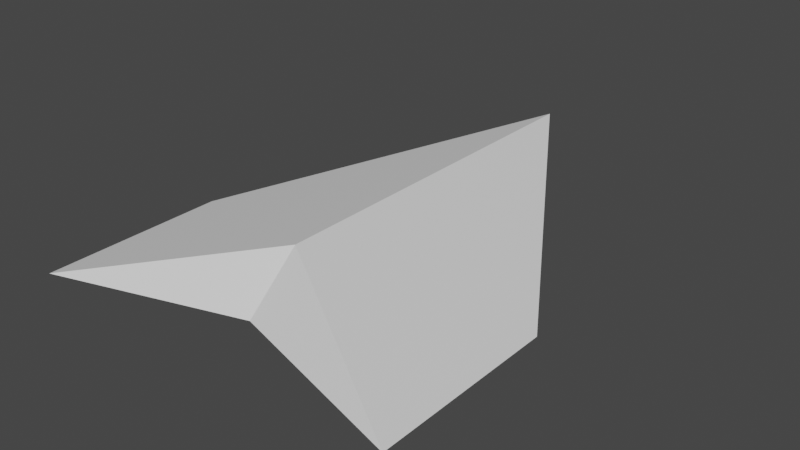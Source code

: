 # Source: TempShip.blend  (saved by Blender 3.5.10; exported with 4.5.12 LTS)
import bpy
from mathutils import Matrix  # noqa: F401  (used for matrix-valued properties, if any)

bpy.ops.wm.read_factory_settings(use_empty=True)
scene = bpy.context.scene
scene.name = 'Scene'

# ---- collections
col_collection = bpy.data.collections.new('Collection'); scene.collection.children.link(col_collection)

# ---- materials (node trees are filled in below, after node groups)
mat_material = bpy.data.materials.new('Material')
mat_material.alpha_threshold = 0.0
mat_material.use_transparent_shadow = False
mat_material.roughness = 0.5
mat_material.line_color = (0.0, 0.0, 0.0, 1.0)

# ---- material node trees
mat_material.use_nodes = True; mat_material.node_tree.nodes.clear()
_N = mat_material.node_tree.nodes; _L = mat_material.node_tree.links
n0 = _N.new('ShaderNodeOutputMaterial'); n0.name = 'Material Output'; n0.location = (300, 300)
n1 = _N.new('ShaderNodeBsdfPrincipled'); n1.name = 'Principled BSDF'; n1.location = (10, 300)
n1.distribution = 'GGX'
n1.subsurface_method = 'RANDOM_WALK_SKIN'
n1.inputs[3].default_value = 1.45
n1.inputs[27].default_value = (0.0, 0.0, 0.0, 1.0)
n1.inputs[28].default_value = 1.0
_L.new(n1.outputs[0], n0.inputs[0])
n0.is_active_output = True

# ---- world
world_world = bpy.data.worlds.new('World'); scene.world = world_world
world_world.use_nodes = True; world_world.node_tree.nodes.clear()
_N = world_world.node_tree.nodes; _L = world_world.node_tree.links
n0 = _N.new('ShaderNodeOutputWorld'); n0.name = 'World Output'; n0.location = (300, 300)
n1 = _N.new('ShaderNodeBackground'); n1.name = 'Background'; n1.location = (10, 300)
n1.inputs[0].default_value = (0.05088, 0.05088, 0.05088, 1.0)
_L.new(n1.outputs[0], n0.inputs[0])
n0.is_active_output = True
world_world.color = (0.05088, 0.05088, 0.05088)
world_world.use_sun_shadow = False
world_world.sun_shadow_jitter_overblur = 0.0

# ---- meshes
me_player_ship = bpy.data.meshes.new('Player Ship')
me_player_ship.from_pydata([(0.7702, -0.1488, 0.0174), (0.7702, -0.9033, 0.0174), (-5.209e-07, 1.092, -0.1738), (2.136e-07, -0.448, -0.1738), (6.768e-08, -0.1419, 0.1069), (3.193e-07, -0.6695, 0.0174)], [], [(2, 0, 1, 3), (1, 0, 4, 5), (2, 4, 0), (1, 5, 3)])
_uv = me_player_ship.uv_layers.new(name='UVMap')
_uv.uv.foreach_set('vector', [0.125, 0.5, 0.375, 0.5, 0.375, 0.75, 0.125, 0.75, 0.375, 0.75, 0.375, 0.5, 0.375, 0.5, 0.375, 0.75, 0.125, 0.5, 0.375, 0.5, 0.375, 0.5, 0.375, 0.75, 0.375, 0.75, 0.125, 0.75])
me_player_ship.materials.append(mat_material)
me_player_ship.use_mirror_vertex_groups = False
me_player_ship.update()

# ---- objects
ob_player_ship = bpy.data.objects.new('Player Ship', me_player_ship)

# ---- transforms, parenting, visibility, modifiers, constraints
ob_player_ship.location = (0.0, 0.0, 0.0)
ob_player_ship.scale = (1.0, 1.0, -1.0)
ob_player_ship.lock_rotations_4d = False
ob_player_ship.empty_display_type = 'ARROWS'
ob_player_ship.lineart.crease_threshold = 0.0
_m = ob_player_ship.modifiers.new('Mirror', 'MIRROR')
_m.use_clip = True

# ---- collection membership
col_collection.objects.link(ob_player_ship)

# ---- scene / render settings (as saved in the file)
scene.frame_start = 1; scene.frame_end = 250; scene.frame_set(1)
scene.render.engine = 'BLENDER_EEVEE_NEXT'
scene.cycles.sampling_pattern = 'TABULATED_SOBOL'
scene.view_settings.view_transform = 'Filmic'
bpy.context.view_layer.update()

# ---- added for rendering (the .blend has no active camera and no usable light): camera, sun
cam_auto = bpy.data.cameras.new('AutoCamera')
cam_auto.lens = 50.0
cam_auto.sensor_width = 36.0
cam_auto.clip_end = 1000.0
ob_auto_camera = bpy.data.objects.new('AutoCamera', cam_auto)
scene.collection.objects.link(ob_auto_camera)
ob_auto_camera.location = (2.347, -2.72182, 1.91102)
ob_auto_camera.rotation_euler = (1.09748, -7.21219e-08, 0.694738)
scene.camera = ob_auto_camera
light_auto_sun = bpy.data.lights.new('AutoSun', 'SUN')
light_auto_sun.energy = 3.0
light_auto_sun.angle = 0.0523599
ob_auto_sun = bpy.data.objects.new('AutoSun', light_auto_sun)
scene.collection.objects.link(ob_auto_sun)
ob_auto_sun.rotation_euler = (0.872665, 0.174533, 0.523599)
bpy.context.view_layer.update()

